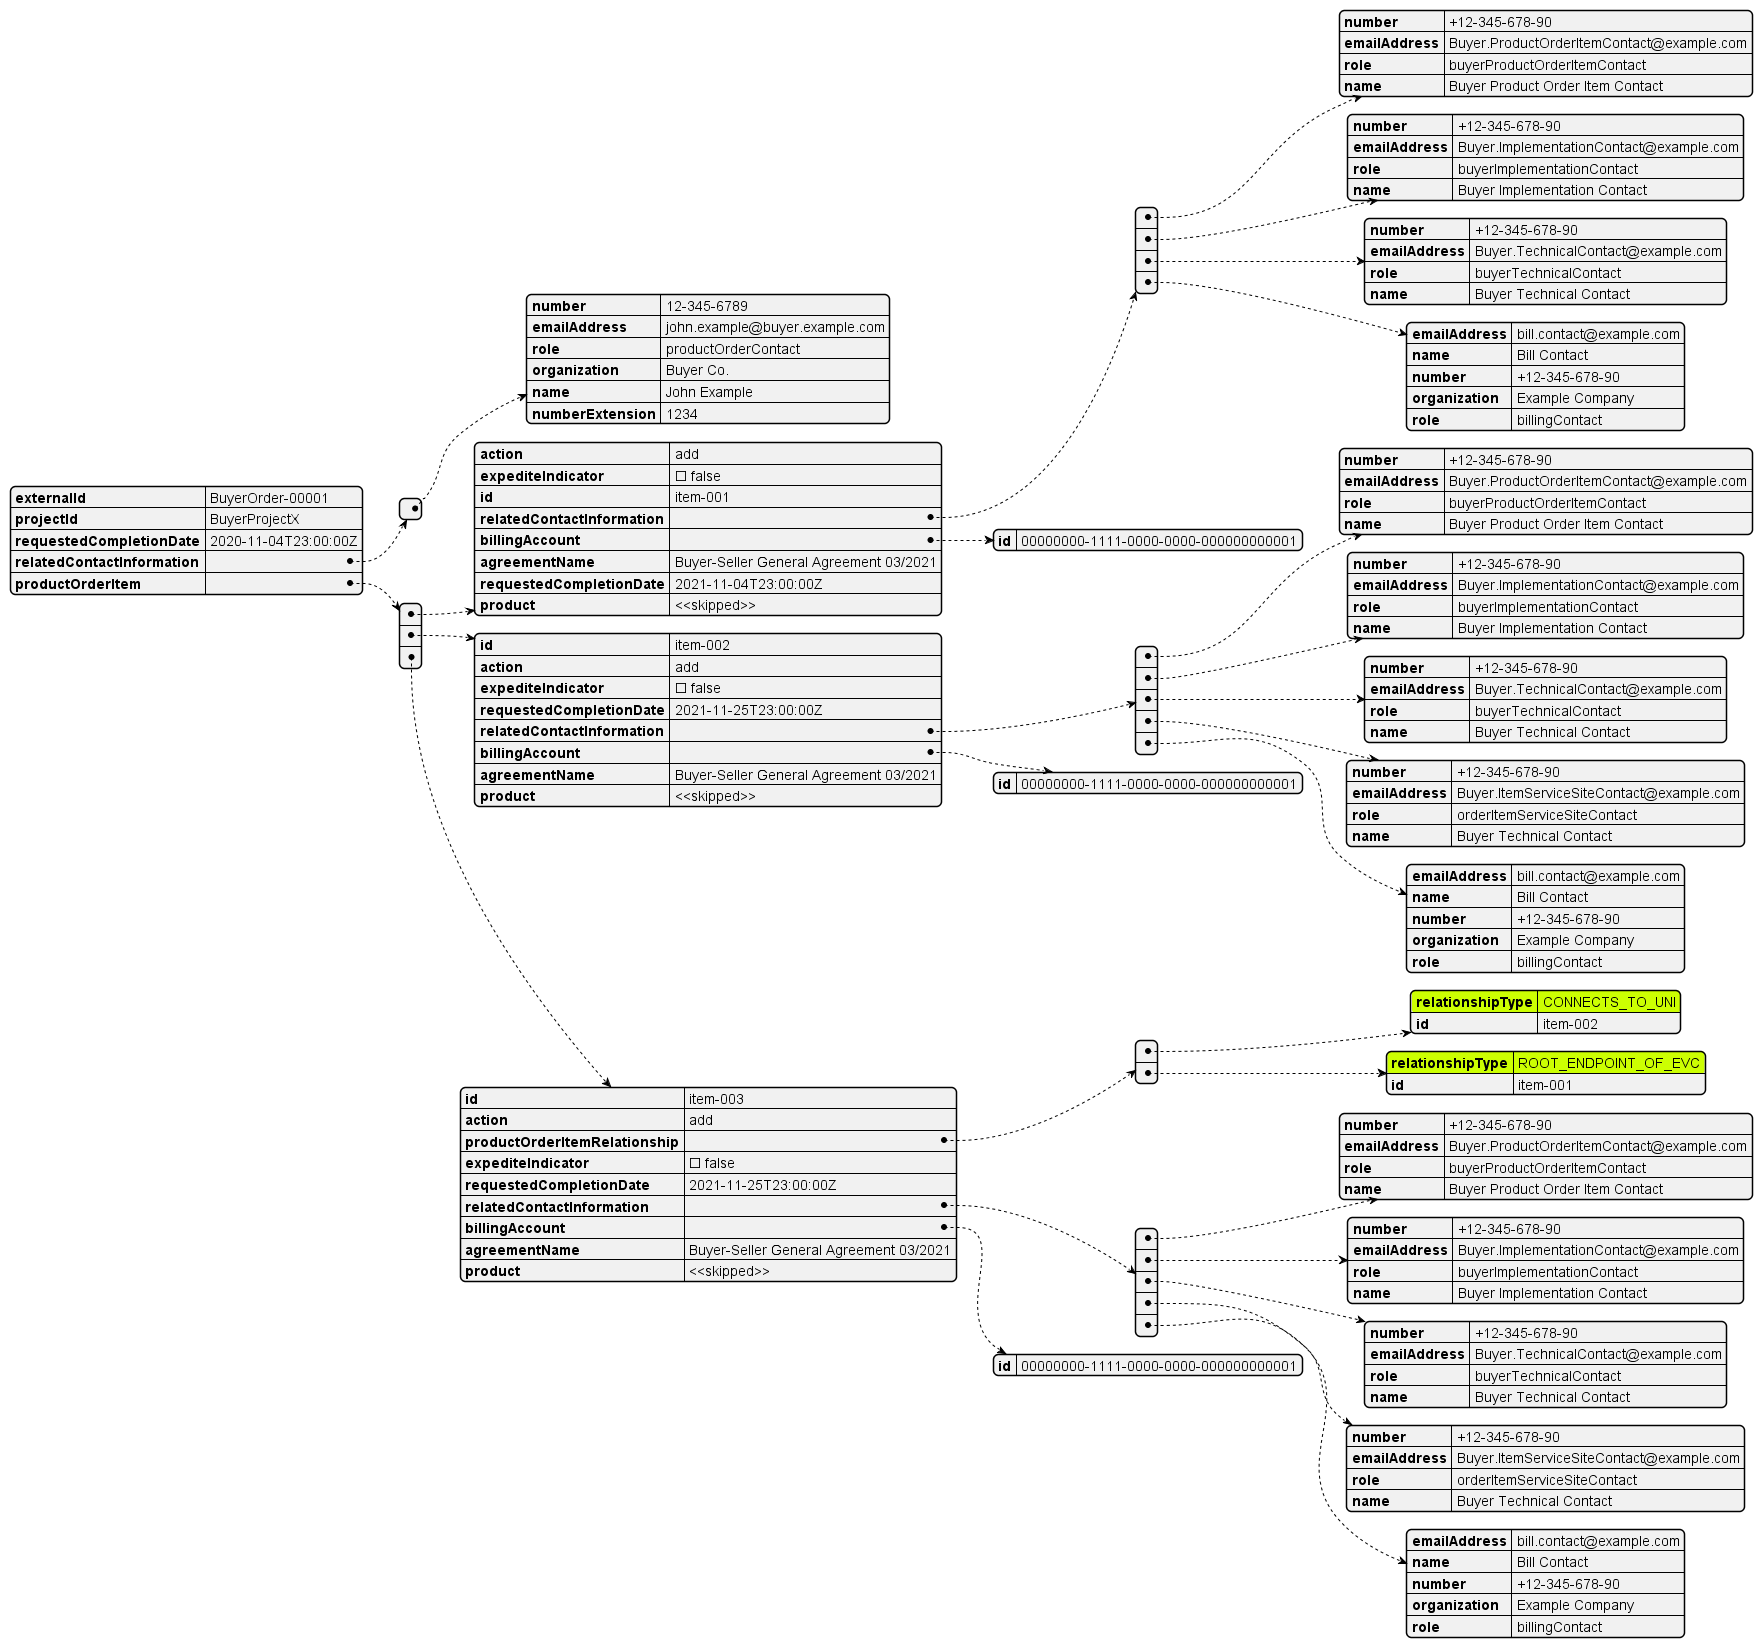

The diagram above was rendered by PlantUML. Its source (embedded in the PNG):
@startjson
#highlight "productOrderItem" / "2"/"productOrderItemRelationship"/"0"/"relationshipType"
#highlight "productOrderItem" / "2"/"productOrderItemRelationship"/"1"/"relationshipType"
{
  "externalId": "BuyerOrder-00001",
  "projectId": "BuyerProjectX",
  "requestedCompletionDate": "2020-11-04T23:00:00Z",
  "relatedContactInformation": [
    {
      "number": "12-345-6789",
      "emailAddress": "john.example@buyer.example.com",
      "role": "productOrderContact",
      "organization": "Buyer Co.",
      "name": "John Example",
      "numberExtension": "1234"
    }
  ],
  "productOrderItem": [
    {
      "action": "add",
      "expediteIndicator": false,
      "id": "item-001",
      "relatedContactInformation": [
        {
          "number": "+12-345-678-90",
          "emailAddress": "Buyer.ProductOrderItemContact@example.com",
          "role": "buyerProductOrderItemContact",
          "name": "Buyer Product Order Item Contact"
        },
        {
          "number": "+12-345-678-90",
          "emailAddress": "Buyer.ImplementationContact@example.com",
          "role": "buyerImplementationContact",
          "name": "Buyer Implementation Contact"
        },
        {
          "number": "+12-345-678-90",
          "emailAddress": "Buyer.TechnicalContact@example.com",
          "role": "buyerTechnicalContact",
          "name": "Buyer Technical Contact "
        },
        {
          "emailAddress": "bill.contact@example.com",
          "name": "Bill Contact",
          "number": "+12-345-678-90",
          "organization": "Example Company",
          "role": "billingContact"
        }
      ],
      "billingAccount": {
        "id": "00000000-1111-0000-0000-000000000001"
      },
      "agreementName": "Buyer-Seller General Agreement 03/2021",
      "requestedCompletionDate": "2021-11-04T23:00:00Z",
      "product": "<<skipped>>"
    },
    {
      "id": "item-002",
      "action": "add",
      "expediteIndicator": false,
      "requestedCompletionDate": "2021-11-25T23:00:00Z",
      "relatedContactInformation": [
        {
          "number": "+12-345-678-90",
          "emailAddress": "Buyer.ProductOrderItemContact@example.com",
          "role": "buyerProductOrderItemContact",
          "name": "Buyer Product Order Item Contact"
        },
        {
          "number": "+12-345-678-90",
          "emailAddress": "Buyer.ImplementationContact@example.com",
          "role": "buyerImplementationContact",
          "name": "Buyer Implementation Contact"
        },
        {
          "number": "+12-345-678-90",
          "emailAddress": "Buyer.TechnicalContact@example.com",
          "role": "buyerTechnicalContact",
          "name": "Buyer Technical Contact "
        },
        {
          "number": "+12-345-678-90",
          "emailAddress": "Buyer.ItemServiceSiteContact@example.com",
          "role": "orderItemServiceSiteContact",
          "name": "Buyer Technical Contact "
        },
        {
          "emailAddress": "bill.contact@example.com",
          "name": "Bill Contact",
          "number": "+12-345-678-90",
          "organization": "Example Company",
          "role": "billingContact"
        }
      ],
      "billingAccount": {
        "id": "00000000-1111-0000-0000-000000000001"
      },
      "agreementName": "Buyer-Seller General Agreement 03/2021",
      "product": "<<skipped>>"
    },
    {
      "id": "item-003",
      "action": "add",
      "productOrderItemRelationship": [
        {
          "relationshipType": "CONNECTS_TO_UNI",
          "id": "item-002"
        },
        {
          "relationshipType": "ROOT_ENDPOINT_OF_EVC",
          "id": "item-001"
        }
      ],
      "expediteIndicator": false,
      "requestedCompletionDate": "2021-11-25T23:00:00Z",
      "relatedContactInformation": [
        {
          "number": "+12-345-678-90",
          "emailAddress": "Buyer.ProductOrderItemContact@example.com",
          "role": "buyerProductOrderItemContact",
          "name": "Buyer Product Order Item Contact"
        },
        {
          "number": "+12-345-678-90",
          "emailAddress": "Buyer.ImplementationContact@example.com",
          "role": "buyerImplementationContact",
          "name": "Buyer Implementation Contact"
        },
        {
          "number": "+12-345-678-90",
          "emailAddress": "Buyer.TechnicalContact@example.com",
          "role": "buyerTechnicalContact",
          "name": "Buyer Technical Contact "
        },
        {
          "number": "+12-345-678-90",
          "emailAddress": "Buyer.ItemServiceSiteContact@example.com",
          "role": "orderItemServiceSiteContact",
          "name": "Buyer Technical Contact "
        },
        {
          "emailAddress": "bill.contact@example.com",
          "name": "Bill Contact",
          "number": "+12-345-678-90",
          "organization": "Example Company",
          "role": "billingContact"
        }
      ],
      "billingAccount": {
        "id": "00000000-1111-0000-0000-000000000001"
      },
      "agreementName": "Buyer-Seller General Agreement 03/2021",
      "product": "<<skipped>>"
    }
  ]
}
@endjson